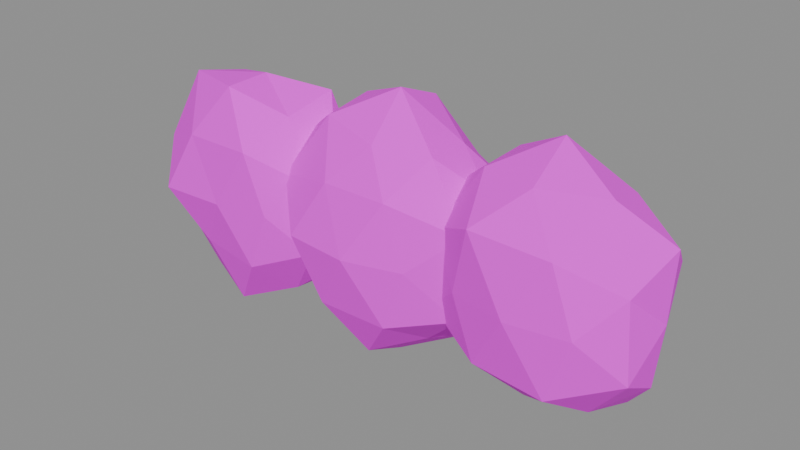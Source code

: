 # Source: hedge.blend  (saved by Blender 5.3.31; exported with 4.5.12 LTS)
import bpy
from mathutils import Matrix  # noqa: F401  (used for matrix-valued properties, if any)

bpy.ops.wm.read_factory_settings(use_empty=True)
scene = bpy.context.scene
scene.name = 'Scene'

# ---- images (referenced by path relative to the original .blend; pixels are not part of the script)
import os
ASSET_DIR = os.environ.get("B2B_ASSET_DIR", "")  # directory of the original .blend (textures are referenced by path, not embedded)
HERE = os.path.dirname(os.path.abspath(__file__))  # packed textures are extracted next to this script under _unpacked/

def load_image(name, relpath, width, height, colorspace="sRGB"):
    """Load a texture the original file referenced (path relative to the .blend, or extracted next to this script)."""
    p = next((c for c in (os.path.join(HERE, relpath), os.path.join(ASSET_DIR, relpath)) if relpath and os.path.exists(c)), "")
    if p:
        img = bpy.data.images.load(p, check_existing=True)
        img.name = name
    else:  # same state as the original file: an image datablock whose file is absent (Cycles renders it pink)
        img = bpy.data.images.new(name, width, height)
        img.source = "FILE"
        img.filepath = "//" + (relpath or name)
    img.colorspace_settings.name = colorspace
    return img
img_village_palette_png = load_image('village_palette.png', 'village_palette.png', 1024, 1024, 'sRGB')

# ---- materials (node trees are filled in below, after node groups)
mat_villagepalette = bpy.data.materials.new('VillagePalette')

# ---- material node trees
mat_villagepalette.use_nodes = True; mat_villagepalette.node_tree.nodes.clear()
_N = mat_villagepalette.node_tree.nodes; _L = mat_villagepalette.node_tree.links
n0 = _N.new('ShaderNodeBsdfPrincipled'); n0.name = 'Principled BSDF'; n0.location = (-200, 100)
n0.inputs[2].default_value = 0.9
n0.inputs[10].default_value = 0.005
n1 = _N.new('ShaderNodeOutputMaterial'); n1.name = 'Material Output'; n1.location = (200, 100)
n2 = _N.new('ShaderNodeTexImage'); n2.name = 'Image Texture'; n2.location = (-320, 300)
n2.image = img_village_palette_png
_L.new(n0.outputs[0], n1.inputs[0])
_L.new(n2.outputs[0], n0.inputs[0])
n1.is_active_output = True

# ---- meshes
me_hedge = bpy.data.meshes.new('hedge')
me_hedge.from_pydata([(-3.754, 1.13, 1.7), (-1.763, 0.9946, 1.7), (-3.787, -1.364, 1.7), (-1.809, -1.136, 1.7), (-2.7, -0.873, 3.53), (-2.7, 0.5394, 3.203), (-2.7, -0.8844, -0.1567), (-2.7, 0.6751, -0.1231), (-1.156, -0.09752, 0.6979), (-1.265, -0.09752, 2.631), (-4.424, -0.09752, 0.5812), (-4.151, -0.09752, 2.641), (-4.314, 0.6207, 2.347), (-3.629, 0.3159, 3.279), (-3.337, 1.104, 2.783), (-2.157, 0.9268, 2.623), (-2.7, 1.251, 1.7), (-2.138, 0.9614, 0.7456), (-3.308, 1.049, 0.667), (-3.715, 0.354, -0.02403), (-4.113, 0.5314, 1.133), (-4.443, -0.09752, 1.7), (-1.719, 0.3389, 3.366), (-1.342, 0.5067, 2.245), (-3.746, -0.5631, 3.477), (-2.7, -0.09752, 3.544), (-4.186, -0.7588, 1.104), (-4.246, -0.7853, 2.32), (-2.7, -0.09752, -0.1529), (-3.674, -0.5309, 0.04538), (-1.12, 0.6057, 1.066), (-1.772, 0.3153, 0.1239), (-1.326, -0.7088, 2.251), (-1.861, -0.471, 3.126), (-2.108, -1.214, 2.706), (-3.283, -1.197, 2.691), (-2.7, -1.302, 1.7), (-3.22, -1.078, 0.8159), (-2.129, -1.174, 0.7295), (-1.808, -0.4945, 0.1842), (-1.202, -0.7643, 1.099), (-0.71, -0.09752, 1.7), (-0.9447, 1.051, 1.7), (1.004, 1.121, 1.7), (-1.076, -1.303, 1.7), (0.9334, -1.137, 1.7), (0.0, -0.7001, 3.235), (0.0, 0.7535, 3.595), (0.0, -0.8177, -0.1126), (0.0, 0.754, -0.196), (1.443, -0.04954, 0.7634), (1.561, -0.04954, 2.713), (-1.464, -0.04954, 0.7497), (-1.767, -0.04954, 2.847), (-1.713, 0.7128, 2.387), (-1.048, 0.4168, 3.481), (-0.5731, 1.031, 2.674), (0.5882, 1.059, 2.699), (0.0, 1.213, 1.7), (0.6379, 1.153, 0.6163), (-0.6239, 1.126, 0.6401), (-0.9067, 0.3539, 0.1595), (-1.539, 0.6351, 1.083), (-1.957, -0.04954, 1.7), (0.861, 0.3336, 3.163), (1.717, 0.7146, 2.389), (-0.9962, -0.4928, 3.392), (0.0, -0.04954, 3.922), (-1.483, -0.7093, 1.105), (-1.657, -0.7867, 2.364), (0.0, -0.04954, -0.4456), (-1.006, -0.4971, -0.008886), (1.497, 0.6165, 1.1), (1.003, 0.3966, -0.003461), (1.71, -0.8103, 2.386), (0.8883, -0.4448, 3.209), (0.5651, -1.115, 2.66), (-0.5509, -1.088, 2.636), (0.0, -1.404, 1.7), (-0.5996, -1.18, 0.6813), (0.5946, -1.17, 0.6898), (0.8459, -0.4259, 0.2629), (1.657, -0.7868, 1.035), (2.08, -0.04954, 1.7), (1.787, 1.068, 1.7), (3.759, 1.238, 1.7), (1.76, -1.091, 1.7), (3.664, -1.119, 1.7), (2.7, -0.7144, 3.396), (2.7, 0.6501, 3.224), (2.7, -0.6312, 0.2003), (2.7, 0.7132, 0.02745), (4.269, 0.004383, 0.6815), (4.431, 0.004383, 2.824), (1.095, 0.004383, 0.6584), (1.047, 0.004383, 2.773), (1.23, 0.6586, 2.29), (1.73, 0.4362, 3.349), (2.071, 1.19, 2.769), (3.242, 1.026, 2.621), (2.7, 1.273, 1.7), (3.33, 1.192, 0.6296), (2.136, 1.068, 0.7415), (1.673, 0.4615, -0.04537), (1.165, 0.6875, 1.084), (0.8888, 0.004383, 1.7), (3.581, 0.3965, 3.197), (4.185, 0.6653, 2.296), (1.745, -0.4205, 3.322), (2.7, 0.004383, 3.89), (1.123, -0.6973, 1.068), (1.137, -0.6909, 2.327), (2.7, 0.004383, -0.2361), (1.858, -0.3701, 0.2703), (4.087, 0.6215, 1.144), (3.732, 0.4636, -0.05316), (4.151, -0.6413, 2.282), (3.729, -0.4536, 3.449), (3.29, -1.108, 2.703), (2.053, -1.216, 2.8), (2.7, -1.288, 1.7), (2.12, -1.09, 0.7138), (3.312, -1.15, 0.6596), (3.589, -0.3912, 0.1895), (4.278, -0.698, 1.067), (4.373, 0.004383, 1.7)], [], [(0, 12, 14), (11, 13, 12), (5, 14, 13), (12, 13, 14), (0, 14, 16), (5, 15, 14), (1, 16, 15), (14, 15, 16), (0, 16, 18), (1, 17, 16), (7, 18, 17), (16, 17, 18), (0, 18, 20), (7, 19, 18), (10, 20, 19), (18, 19, 20), (0, 20, 12), (10, 21, 20), (11, 12, 21), (20, 21, 12), (1, 15, 23), (5, 22, 15), (9, 23, 22), (15, 22, 23), (5, 13, 25), (11, 24, 13), (4, 25, 24), (13, 24, 25), (11, 21, 27), (10, 26, 21), (2, 27, 26), (21, 26, 27), (10, 19, 29), (7, 28, 19), (6, 29, 28), (19, 28, 29), (7, 17, 31), (1, 30, 17), (8, 31, 30), (17, 30, 31), (3, 32, 34), (9, 33, 32), (4, 34, 33), (32, 33, 34), (3, 34, 36), (4, 35, 34), (2, 36, 35), (34, 35, 36), (3, 36, 38), (2, 37, 36), (6, 38, 37), (36, 37, 38), (3, 38, 40), (6, 39, 38), (8, 40, 39), (38, 39, 40), (3, 40, 32), (8, 41, 40), (9, 32, 41), (40, 41, 32), (4, 33, 25), (9, 22, 33), (5, 25, 22), (33, 22, 25), (2, 35, 27), (4, 24, 35), (11, 27, 24), (35, 24, 27), (6, 37, 29), (2, 26, 37), (10, 29, 26), (37, 26, 29), (8, 39, 31), (6, 28, 39), (7, 31, 28), (39, 28, 31), (9, 41, 23), (8, 30, 41), (1, 23, 30), (41, 30, 23), (42, 54, 56), (53, 55, 54), (47, 56, 55), (54, 55, 56), (42, 56, 58), (47, 57, 56), (43, 58, 57), (56, 57, 58), (42, 58, 60), (43, 59, 58), (49, 60, 59), (58, 59, 60), (42, 60, 62), (49, 61, 60), (52, 62, 61), (60, 61, 62), (42, 62, 54), (52, 63, 62), (53, 54, 63), (62, 63, 54), (43, 57, 65), (47, 64, 57), (51, 65, 64), (57, 64, 65), (47, 55, 67), (53, 66, 55), (46, 67, 66), (55, 66, 67), (53, 63, 69), (52, 68, 63), (44, 69, 68), (63, 68, 69), (52, 61, 71), (49, 70, 61), (48, 71, 70), (61, 70, 71), (49, 59, 73), (43, 72, 59), (50, 73, 72), (59, 72, 73), (45, 74, 76), (51, 75, 74), (46, 76, 75), (74, 75, 76), (45, 76, 78), (46, 77, 76), (44, 78, 77), (76, 77, 78), (45, 78, 80), (44, 79, 78), (48, 80, 79), (78, 79, 80), (45, 80, 82), (48, 81, 80), (50, 82, 81), (80, 81, 82), (45, 82, 74), (50, 83, 82), (51, 74, 83), (82, 83, 74), (46, 75, 67), (51, 64, 75), (47, 67, 64), (75, 64, 67), (44, 77, 69), (46, 66, 77), (53, 69, 66), (77, 66, 69), (48, 79, 71), (44, 68, 79), (52, 71, 68), (79, 68, 71), (50, 81, 73), (48, 70, 81), (49, 73, 70), (81, 70, 73), (51, 83, 65), (50, 72, 83), (43, 65, 72), (83, 72, 65), (84, 96, 98), (95, 97, 96), (89, 98, 97), (96, 97, 98), (84, 98, 100), (89, 99, 98), (85, 100, 99), (98, 99, 100), (84, 100, 102), (85, 101, 100), (91, 102, 101), (100, 101, 102), (84, 102, 104), (91, 103, 102), (94, 104, 103), (102, 103, 104), (84, 104, 96), (94, 105, 104), (95, 96, 105), (104, 105, 96), (85, 99, 107), (89, 106, 99), (93, 107, 106), (99, 106, 107), (89, 97, 109), (95, 108, 97), (88, 109, 108), (97, 108, 109), (95, 105, 111), (94, 110, 105), (86, 111, 110), (105, 110, 111), (94, 103, 113), (91, 112, 103), (90, 113, 112), (103, 112, 113), (91, 101, 115), (85, 114, 101), (92, 115, 114), (101, 114, 115), (87, 116, 118), (93, 117, 116), (88, 118, 117), (116, 117, 118), (87, 118, 120), (88, 119, 118), (86, 120, 119), (118, 119, 120), (87, 120, 122), (86, 121, 120), (90, 122, 121), (120, 121, 122), (87, 122, 124), (90, 123, 122), (92, 124, 123), (122, 123, 124), (87, 124, 116), (92, 125, 124), (93, 116, 125), (124, 125, 116), (88, 117, 109), (93, 106, 117), (89, 109, 106), (117, 106, 109), (86, 119, 111), (88, 108, 119), (95, 111, 108), (119, 108, 111), (90, 121, 113), (86, 110, 121), (94, 113, 110), (121, 110, 113), (92, 123, 115), (90, 112, 123), (91, 115, 112), (123, 112, 115), (93, 125, 107), (92, 114, 125), (85, 107, 114), (125, 114, 107)])
_uv = me_hedge.uv_layers.new(name='UVMap')
_uv.uv.foreach_set('vector', [0.6172, 0.4842, 0.6172, 0.6, 0.6172, 0.678, 0.6172, 0.6527, 0.6172, 0.7667, 0.6172, 0.6, 0.6172, 0.7531, 0.6172, 0.678, 0.6172, 0.7667, 0.6172, 0.6, 0.6172, 0.7667, 0.6172, 0.678, 0.6172, 0.4842, 0.6172, 0.678, 0.6172, 0.4842, 0.6172, 0.7531, 0.6172, 0.6494, 0.6172, 0.678, 0.6172, 0.4842, 0.6172, 0.4842, 0.6172, 0.6494, 0.6172, 0.678, 0.6172, 0.6494, 0.6172, 0.4842, 0.6172, 0.4842, 0.6172, 0.4842, 0.6172, 0.2994, 0.6172, 0.4842, 0.6172, 0.3134, 0.6172, 0.4842, 0.6172, 0.18, 0.6172, 0.2994, 0.6172, 0.3134, 0.6172, 0.4842, 0.6172, 0.3134, 0.6172, 0.2994, 0.6172, 0.4842, 0.6172, 0.2994, 0.6172, 0.3828, 0.6172, 0.18, 0.6172, 0.18, 0.6172, 0.2994, 0.6172, 0.284, 0.6172, 0.3828, 0.6172, 0.18, 0.6172, 0.2994, 0.6172, 0.18, 0.6172, 0.3828, 0.6172, 0.4842, 0.6172, 0.3828, 0.6172, 0.6, 0.6172, 0.284, 0.6172, 0.4842, 0.6172, 0.3828, 0.6172, 0.6527, 0.6172, 0.6, 0.6172, 0.4842, 0.6172, 0.3828, 0.6172, 0.4842, 0.6172, 0.6, 0.6172, 0.4842, 0.6172, 0.6494, 0.6172, 0.5817, 0.6172, 0.7531, 0.6172, 0.7824, 0.6172, 0.6494, 0.6172, 0.6508, 0.6172, 0.5817, 0.6172, 0.7824, 0.6172, 0.6494, 0.6172, 0.7824, 0.6172, 0.5817, 0.6172, 0.7531, 0.6172, 0.7667, 0.6172, 0.8143, 0.6172, 0.6527, 0.6172, 0.8023, 0.6172, 0.7667, 0.6172, 0.8117, 0.6172, 0.8143, 0.6172, 0.8023, 0.6172, 0.7667, 0.6172, 0.8023, 0.6172, 0.8143, 0.6172, 0.6527, 0.6172, 0.4842, 0.6172, 0.5951, 0.6172, 0.284, 0.6172, 0.3776, 0.6172, 0.4842, 0.6172, 0.4842, 0.6172, 0.5951, 0.6172, 0.3776, 0.6172, 0.4842, 0.6172, 0.3776, 0.6172, 0.5951, 0.6172, 0.284, 0.6172, 0.18, 0.6172, 0.1881, 0.6172, 0.18, 0.6172, 0.18, 0.6172, 0.18, 0.6172, 0.18, 0.6172, 0.1881, 0.6172, 0.18, 0.6172, 0.18, 0.6172, 0.18, 0.6172, 0.1881, 0.6172, 0.18, 0.6172, 0.3134, 0.6172, 0.2022, 0.6172, 0.4842, 0.6172, 0.3708, 0.6172, 0.3134, 0.6172, 0.3049, 0.6172, 0.2022, 0.6172, 0.3708, 0.6172, 0.3134, 0.6172, 0.3708, 0.6172, 0.2022, 0.6172, 0.4842, 0.6172, 0.5828, 0.6172, 0.6643, 0.6172, 0.6508, 0.6172, 0.7394, 0.6172, 0.5828, 0.6172, 0.8117, 0.6172, 0.6643, 0.6172, 0.7394, 0.6172, 0.5828, 0.6172, 0.7394, 0.6172, 0.6643, 0.6172, 0.4842, 0.6172, 0.6643, 0.6172, 0.4842, 0.6172, 0.8117, 0.6172, 0.6615, 0.6172, 0.6643, 0.6172, 0.4842, 0.6172, 0.4842, 0.6172, 0.6615, 0.6172, 0.6643, 0.6172, 0.6615, 0.6172, 0.4842, 0.6172, 0.4842, 0.6172, 0.4842, 0.6172, 0.3105, 0.6172, 0.4842, 0.6172, 0.326, 0.6172, 0.4842, 0.6172, 0.18, 0.6172, 0.3105, 0.6172, 0.326, 0.6172, 0.4842, 0.6172, 0.326, 0.6172, 0.3105, 0.6172, 0.4842, 0.6172, 0.3105, 0.6172, 0.3767, 0.6172, 0.18, 0.6172, 0.213, 0.6172, 0.3105, 0.6172, 0.3049, 0.6172, 0.3767, 0.6172, 0.213, 0.6172, 0.3105, 0.6172, 0.213, 0.6172, 0.3767, 0.6172, 0.4842, 0.6172, 0.3767, 0.6172, 0.5828, 0.6172, 0.3049, 0.6172, 0.4842, 0.6172, 0.3767, 0.6172, 0.6508, 0.6172, 0.5828, 0.6172, 0.4842, 0.6172, 0.3767, 0.6172, 0.4842, 0.6172, 0.5828, 0.6172, 0.8117, 0.6172, 0.7394, 0.6172, 0.8143, 0.6172, 0.6508, 0.6172, 0.7824, 0.6172, 0.7394, 0.6172, 0.7531, 0.6172, 0.8143, 0.6172, 0.7824, 0.6172, 0.7394, 0.6172, 0.7824, 0.6172, 0.8143, 0.6172, 0.4842, 0.6172, 0.6615, 0.6172, 0.5951, 0.6172, 0.8117, 0.6172, 0.8023, 0.6172, 0.6615, 0.6172, 0.6527, 0.6172, 0.5951, 0.6172, 0.8023, 0.6172, 0.6615, 0.6172, 0.8023, 0.6172, 0.5951, 0.6172, 0.18, 0.6172, 0.326, 0.6172, 0.1881, 0.6172, 0.4842, 0.6172, 0.3776, 0.6172, 0.326, 0.6172, 0.284, 0.6172, 0.1881, 0.6172, 0.3776, 0.6172, 0.326, 0.6172, 0.3776, 0.6172, 0.1881, 0.6172, 0.3049, 0.6172, 0.213, 0.6172, 0.2022, 0.6172, 0.18, 0.6172, 0.18, 0.6172, 0.213, 0.6172, 0.18, 0.6172, 0.2022, 0.6172, 0.18, 0.6172, 0.213, 0.6172, 0.18, 0.6172, 0.2022, 0.6172, 0.6508, 0.6172, 0.4842, 0.6172, 0.5817, 0.6172, 0.3049, 0.6172, 0.3708, 0.6172, 0.4842, 0.6172, 0.4842, 0.6172, 0.5817, 0.6172, 0.3708, 0.6172, 0.4842, 0.6172, 0.3708, 0.6172, 0.5817, 0.6172, 0.4842, 0.6172, 0.6072, 0.6172, 0.6584, 0.6172, 0.6894, 0.6172, 0.8028, 0.6172, 0.6072, 0.6172, 0.8233, 0.6172, 0.6584, 0.6172, 0.8028, 0.6172, 0.6072, 0.6172, 0.8028, 0.6172, 0.6584, 0.6172, 0.4842, 0.6172, 0.6584, 0.6172, 0.4842, 0.6172, 0.8233, 0.6172, 0.663, 0.6172, 0.6584, 0.6172, 0.4842, 0.6172, 0.4842, 0.6172, 0.663, 0.6172, 0.6584, 0.6172, 0.663, 0.6172, 0.4842, 0.6172, 0.4842, 0.6172, 0.4842, 0.6172, 0.2945, 0.6172, 0.4842, 0.6172, 0.2903, 0.6172, 0.4842, 0.6172, 0.18, 0.6172, 0.2945, 0.6172, 0.2903, 0.6172, 0.4842, 0.6172, 0.2903, 0.6172, 0.2945, 0.6172, 0.4842, 0.6172, 0.2945, 0.6172, 0.3738, 0.6172, 0.18, 0.6172, 0.2085, 0.6172, 0.2945, 0.6172, 0.3142, 0.6172, 0.3738, 0.6172, 0.2085, 0.6172, 0.2945, 0.6172, 0.2085, 0.6172, 0.3738, 0.6172, 0.4842, 0.6172, 0.3738, 0.6172, 0.6072, 0.6172, 0.3142, 0.6172, 0.4842, 0.6172, 0.3738, 0.6172, 0.6894, 0.6172, 0.6072, 0.6172, 0.4842, 0.6172, 0.3738, 0.6172, 0.4842, 0.6172, 0.6072, 0.6172, 0.4842, 0.6172, 0.663, 0.6172, 0.6075, 0.6172, 0.8233, 0.6172, 0.746, 0.6172, 0.663, 0.6172, 0.6655, 0.6172, 0.6075, 0.6172, 0.746, 0.6172, 0.663, 0.6172, 0.746, 0.6172, 0.6075, 0.6172, 0.8233, 0.6172, 0.8028, 0.6172, 0.86, 0.6172, 0.6894, 0.6172, 0.7871, 0.6172, 0.8028, 0.6172, 0.7589, 0.6172, 0.86, 0.6172, 0.7871, 0.6172, 0.8028, 0.6172, 0.7871, 0.6172, 0.86, 0.6172, 0.6894, 0.6172, 0.4842, 0.6172, 0.6031, 0.6172, 0.3142, 0.6172, 0.3778, 0.6172, 0.4842, 0.6172, 0.4842, 0.6172, 0.6031, 0.6172, 0.3778, 0.6172, 0.4842, 0.6172, 0.3778, 0.6172, 0.6031, 0.6172, 0.3142, 0.6172, 0.2085, 0.6172, 0.18, 0.6172, 0.18, 0.6172, 0.18, 0.6172, 0.2085, 0.6172, 0.18, 0.6172, 0.18, 0.6172, 0.18, 0.6172, 0.2085, 0.6172, 0.18, 0.6172, 0.18, 0.6172, 0.18, 0.6172, 0.2903, 0.6172, 0.18, 0.6172, 0.4842, 0.6172, 0.3768, 0.6172, 0.2903, 0.6172, 0.3166, 0.6172, 0.18, 0.6172, 0.3768, 0.6172, 0.2903, 0.6172, 0.3768, 0.6172, 0.18, 0.6172, 0.4842, 0.6172, 0.6069, 0.6172, 0.656, 0.6172, 0.6655, 0.6172, 0.7543, 0.6172, 0.6069, 0.6172, 0.7589, 0.6172, 0.656, 0.6172, 0.7543, 0.6172, 0.6069, 0.6172, 0.7543, 0.6172, 0.656, 0.6172, 0.4842, 0.6172, 0.656, 0.6172, 0.4842, 0.6172, 0.7589, 0.6172, 0.6517, 0.6172, 0.656, 0.6172, 0.4842, 0.6172, 0.4842, 0.6172, 0.6517, 0.6172, 0.656, 0.6172, 0.6517, 0.6172, 0.4842, 0.6172, 0.4842, 0.6172, 0.4842, 0.6172, 0.3034, 0.6172, 0.4842, 0.6172, 0.3019, 0.6172, 0.4842, 0.6172, 0.18, 0.6172, 0.3034, 0.6172, 0.3019, 0.6172, 0.4842, 0.6172, 0.3019, 0.6172, 0.3034, 0.6172, 0.4842, 0.6172, 0.3034, 0.6172, 0.3653, 0.6172, 0.18, 0.6172, 0.227, 0.6172, 0.3034, 0.6172, 0.3166, 0.6172, 0.3653, 0.6172, 0.227, 0.6172, 0.3034, 0.6172, 0.227, 0.6172, 0.3653, 0.6172, 0.4842, 0.6172, 0.3653, 0.6172, 0.6069, 0.6172, 0.3166, 0.6172, 0.4842, 0.6172, 0.3653, 0.6172, 0.6655, 0.6172, 0.6069, 0.6172, 0.4842, 0.6172, 0.3653, 0.6172, 0.4842, 0.6172, 0.6069, 0.6172, 0.7589, 0.6172, 0.7543, 0.6172, 0.86, 0.6172, 0.6655, 0.6172, 0.746, 0.6172, 0.7543, 0.6172, 0.8233, 0.6172, 0.86, 0.6172, 0.746, 0.6172, 0.7543, 0.6172, 0.746, 0.6172, 0.86, 0.6172, 0.4842, 0.6172, 0.6517, 0.6172, 0.6031, 0.6172, 0.7589, 0.6172, 0.7871, 0.6172, 0.6517, 0.6172, 0.6894, 0.6172, 0.6031, 0.6172, 0.7871, 0.6172, 0.6517, 0.6172, 0.7871, 0.6172, 0.6031, 0.6172, 0.18, 0.6172, 0.3019, 0.6172, 0.18, 0.6172, 0.4842, 0.6172, 0.3778, 0.6172, 0.3019, 0.6172, 0.3142, 0.6172, 0.18, 0.6172, 0.3778, 0.6172, 0.3019, 0.6172, 0.3778, 0.6172, 0.18, 0.6172, 0.3166, 0.6172, 0.227, 0.6172, 0.18, 0.6172, 0.18, 0.6172, 0.18, 0.6172, 0.227, 0.6172, 0.18, 0.6172, 0.18, 0.6172, 0.18, 0.6172, 0.227, 0.6172, 0.18, 0.6172, 0.18, 0.6172, 0.6655, 0.6172, 0.4842, 0.6172, 0.6075, 0.6172, 0.3166, 0.6172, 0.3768, 0.6172, 0.4842, 0.6172, 0.4842, 0.6172, 0.6075, 0.6172, 0.3768, 0.6172, 0.4842, 0.6172, 0.3768, 0.6172, 0.6075, 0.6172, 0.4842, 0.6172, 0.5897, 0.6172, 0.6754, 0.6172, 0.6762, 0.6172, 0.7792, 0.6172, 0.5897, 0.6172, 0.7569, 0.6172, 0.6754, 0.6172, 0.7792, 0.6172, 0.5897, 0.6172, 0.7792, 0.6172, 0.6754, 0.6172, 0.4842, 0.6172, 0.6754, 0.6172, 0.4842, 0.6172, 0.7569, 0.6172, 0.649, 0.6172, 0.6754, 0.6172, 0.4842, 0.6172, 0.4842, 0.6172, 0.649, 0.6172, 0.6754, 0.6172, 0.649, 0.6172, 0.4842, 0.6172, 0.4842, 0.6172, 0.4842, 0.6172, 0.3127, 0.6172, 0.4842, 0.6172, 0.2927, 0.6172, 0.4842, 0.6172, 0.1849, 0.6172, 0.3127, 0.6172, 0.2927, 0.6172, 0.4842, 0.6172, 0.2927, 0.6172, 0.3127, 0.6172, 0.4842, 0.6172, 0.3127, 0.6172, 0.374, 0.6172, 0.1849, 0.6172, 0.18, 0.6172, 0.3127, 0.6172, 0.2978, 0.6172, 0.374, 0.6172, 0.18, 0.6172, 0.3127, 0.6172, 0.18, 0.6172, 0.374, 0.6172, 0.4842, 0.6172, 0.374, 0.6172, 0.5897, 0.6172, 0.2978, 0.6172, 0.4842, 0.6172, 0.374, 0.6172, 0.6762, 0.6172, 0.5897, 0.6172, 0.4842, 0.6172, 0.374, 0.6172, 0.4842, 0.6172, 0.5897, 0.6172, 0.4842, 0.6172, 0.649, 0.6172, 0.5908, 0.6172, 0.7569, 0.6172, 0.7521, 0.6172, 0.649, 0.6172, 0.6853, 0.6172, 0.5908, 0.6172, 0.7521, 0.6172, 0.649, 0.6172, 0.7521, 0.6172, 0.5908, 0.6172, 0.7569, 0.6172, 0.7792, 0.6172, 0.86, 0.6172, 0.6762, 0.6172, 0.7745, 0.6172, 0.7792, 0.6172, 0.7877, 0.6172, 0.86, 0.6172, 0.7745, 0.6172, 0.7792, 0.6172, 0.7745, 0.6172, 0.86, 0.6172, 0.6762, 0.6172, 0.4842, 0.6172, 0.5964, 0.6172, 0.2978, 0.6172, 0.371, 0.6172, 0.4842, 0.6172, 0.4842, 0.6172, 0.5964, 0.6172, 0.371, 0.6172, 0.4842, 0.6172, 0.371, 0.6172, 0.5964, 0.6172, 0.2978, 0.6172, 0.18, 0.6172, 0.2284, 0.6172, 0.1849, 0.6172, 0.18, 0.6172, 0.18, 0.6172, 0.2158, 0.6172, 0.2284, 0.6172, 0.18, 0.6172, 0.18, 0.6172, 0.18, 0.6172, 0.2284, 0.6172, 0.1849, 0.6172, 0.2927, 0.6172, 0.18, 0.6172, 0.4842, 0.6172, 0.3847, 0.6172, 0.2927, 0.6172, 0.302, 0.6172, 0.18, 0.6172, 0.3847, 0.6172, 0.2927, 0.6172, 0.3847, 0.6172, 0.18, 0.6172, 0.4842, 0.6172, 0.5883, 0.6172, 0.6637, 0.6172, 0.6853, 0.6172, 0.7971, 0.6172, 0.5883, 0.6172, 0.7877, 0.6172, 0.6637, 0.6172, 0.7971, 0.6172, 0.5883, 0.6172, 0.7971, 0.6172, 0.6637, 0.6172, 0.4842, 0.6172, 0.6637, 0.6172, 0.4842, 0.6172, 0.7877, 0.6172, 0.681, 0.6172, 0.6637, 0.6172, 0.4842, 0.6172, 0.4842, 0.6172, 0.681, 0.6172, 0.6637, 0.6172, 0.681, 0.6172, 0.4842, 0.6172, 0.4842, 0.6172, 0.4842, 0.6172, 0.298, 0.6172, 0.4842, 0.6172, 0.3077, 0.6172, 0.4842, 0.6172, 0.2158, 0.6172, 0.298, 0.6172, 0.3077, 0.6172, 0.4842, 0.6172, 0.3077, 0.6172, 0.298, 0.6172, 0.4842, 0.6172, 0.298, 0.6172, 0.3709, 0.6172, 0.2158, 0.6172, 0.2139, 0.6172, 0.298, 0.6172, 0.302, 0.6172, 0.3709, 0.6172, 0.2139, 0.6172, 0.298, 0.6172, 0.2139, 0.6172, 0.3709, 0.6172, 0.4842, 0.6172, 0.3709, 0.6172, 0.5883, 0.6172, 0.302, 0.6172, 0.4842, 0.6172, 0.3709, 0.6172, 0.6853, 0.6172, 0.5883, 0.6172, 0.4842, 0.6172, 0.3709, 0.6172, 0.4842, 0.6172, 0.5883, 0.6172, 0.7877, 0.6172, 0.7971, 0.6172, 0.86, 0.6172, 0.6853, 0.6172, 0.7521, 0.6172, 0.7971, 0.6172, 0.7569, 0.6172, 0.86, 0.6172, 0.7521, 0.6172, 0.7971, 0.6172, 0.7521, 0.6172, 0.86, 0.6172, 0.4842, 0.6172, 0.681, 0.6172, 0.5964, 0.6172, 0.7877, 0.6172, 0.7745, 0.6172, 0.681, 0.6172, 0.6762, 0.6172, 0.5964, 0.6172, 0.7745, 0.6172, 0.681, 0.6172, 0.7745, 0.6172, 0.5964, 0.6172, 0.2158, 0.6172, 0.3077, 0.6172, 0.2284, 0.6172, 0.4842, 0.6172, 0.371, 0.6172, 0.3077, 0.6172, 0.2978, 0.6172, 0.2284, 0.6172, 0.371, 0.6172, 0.3077, 0.6172, 0.371, 0.6172, 0.2284, 0.6172, 0.302, 0.6172, 0.2139, 0.6172, 0.18, 0.6172, 0.2158, 0.6172, 0.18, 0.6172, 0.2139, 0.6172, 0.1849, 0.6172, 0.18, 0.6172, 0.18, 0.6172, 0.2139, 0.6172, 0.18, 0.6172, 0.18, 0.6172, 0.6853, 0.6172, 0.4842, 0.6172, 0.5908, 0.6172, 0.302, 0.6172, 0.3847, 0.6172, 0.4842, 0.6172, 0.4842, 0.6172, 0.5908, 0.6172, 0.3847, 0.6172, 0.4842, 0.6172, 0.3847, 0.6172, 0.5908])
me_hedge.materials.append(mat_villagepalette)
me_hedge.update()

# ---- objects
ob_hedge = bpy.data.objects.new('hedge', me_hedge)

# ---- transforms, parenting, visibility, modifiers, constraints
ob_hedge.location = (0.0, 0.0, 0.0)

# ---- collection membership
scene.collection.objects.link(ob_hedge)

# ---- scene / render settings (as saved in the file)
scene.frame_start = 1; scene.frame_end = 250; scene.frame_set(1)
scene.render.engine = 'BLENDER_EEVEE_NEXT'
scene.render.bake_bias = 0.0
scene.render.bake_samples = 0
scene.render.compositor_device = 'GPU'
scene.eevee.use_volume_custom_range = False
scene.eevee.fast_gi_thickness_near = 0.1
scene.eevee.fast_gi_thickness_far = 0.0
scene.eevee.ray_tracing_options.screen_trace_thickness = 0.1
bpy.context.view_layer.update()

# ---- added for rendering (the .blend has no active camera and no usable light): camera, sun + grey world if the file has none
cam_auto = bpy.data.cameras.new('AutoCamera')
cam_auto.lens = 50.0
cam_auto.sensor_width = 36.0
cam_auto.clip_end = 1000.0
ob_auto_camera = bpy.data.objects.new('AutoCamera', cam_auto)
scene.collection.objects.link(ob_auto_camera)
ob_auto_camera.location = (9.47482, -11.4422, 9.32243)
ob_auto_camera.rotation_euler = (1.09748, -7.21219e-08, 0.694738)
scene.camera = ob_auto_camera
light_auto_sun = bpy.data.lights.new('AutoSun', 'SUN')
light_auto_sun.energy = 3.0
light_auto_sun.angle = 0.0523599
ob_auto_sun = bpy.data.objects.new('AutoSun', light_auto_sun)
scene.collection.objects.link(ob_auto_sun)
ob_auto_sun.rotation_euler = (0.872665, 0.174533, 0.523599)
if scene.world is None:
    world_auto = bpy.data.worlds.new('AutoWorld')
    world_auto.color = (0.3, 0.3, 0.3)
    scene.world = world_auto
bpy.context.view_layer.update()
